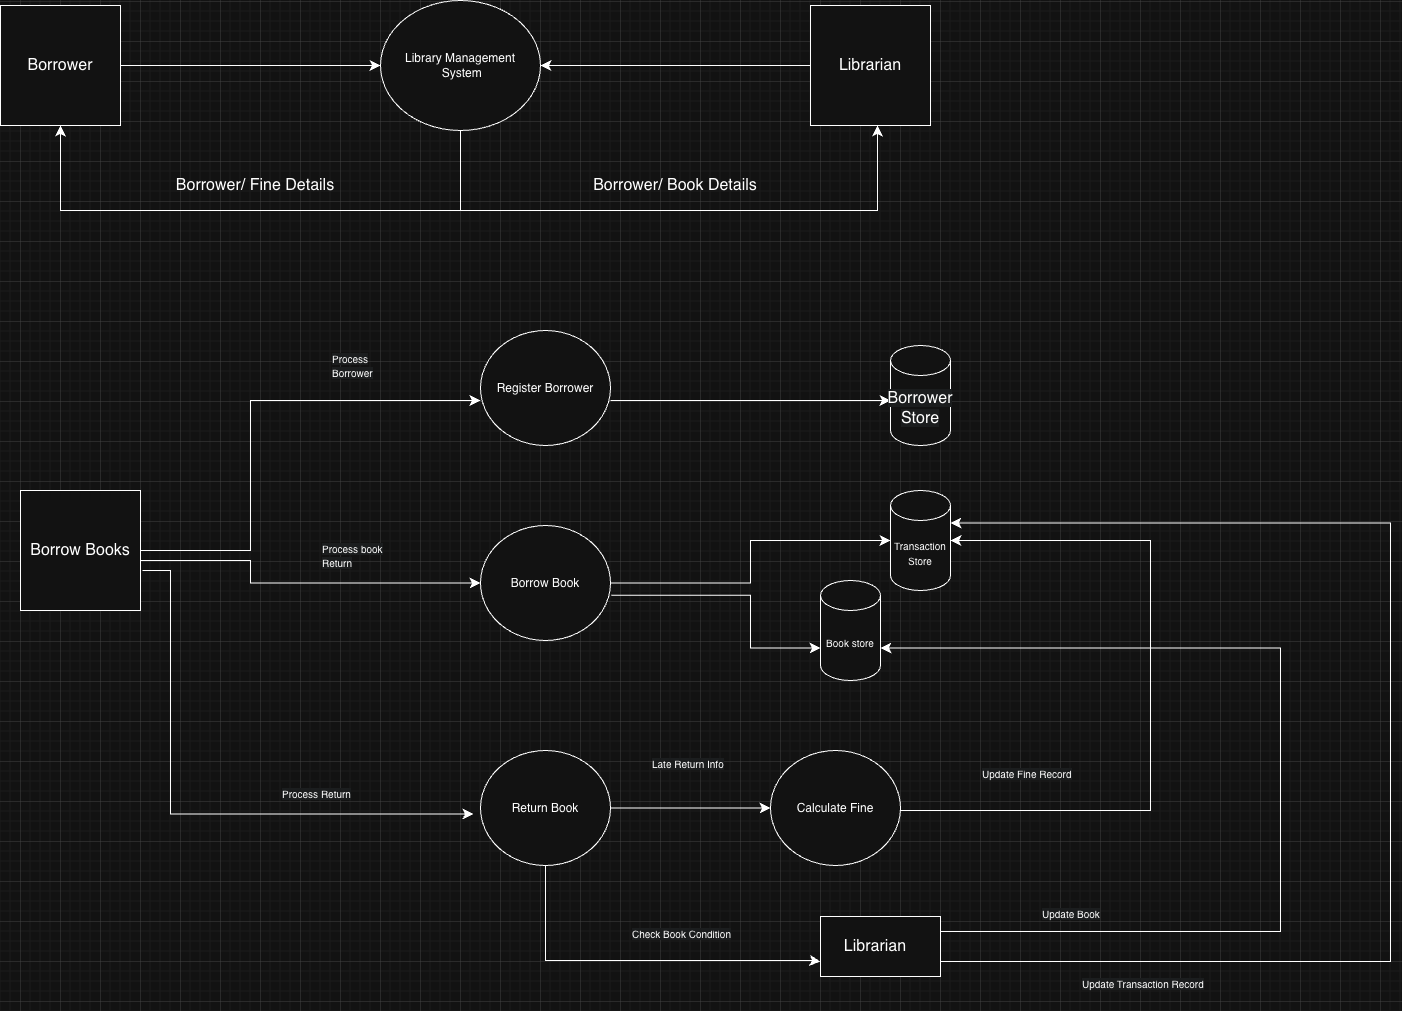

The diagram above was exported from draw.io. Its source (the exported page's mxGraphModel, read from the mxfile embedded in the PNG):
<mxGraphModel dx="1886" dy="1606" grid="1" gridSize="10" guides="1" tooltips="1" connect="1" arrows="1" fold="1" page="0" pageScale="1" pageWidth="827" pageHeight="1169" math="0" shadow="0">
  <root>
    <mxCell id="0" />
    <mxCell id="1" parent="0" />
    <mxCell id="eO4jf2BdwbbMtCinhS2--18" parent="1" style="whiteSpace=wrap;html=1;aspect=fixed;" value="" vertex="1">
      <mxGeometry height="120" width="120" x="-80" y="410" as="geometry" />
    </mxCell>
    <mxCell id="eO4jf2BdwbbMtCinhS2--1" parent="1" style="whiteSpace=wrap;html=1;aspect=fixed;" value="" vertex="1">
      <mxGeometry height="120" width="120" x="-100" y="-75" as="geometry" />
    </mxCell>
    <mxCell id="eO4jf2BdwbbMtCinhS2--3" parent="1" style="ellipse;whiteSpace=wrap;html=1;" value="Library Management&lt;div&gt;&amp;nbsp;System&lt;/div&gt;" vertex="1">
      <mxGeometry height="130" width="160" x="280" y="-80" as="geometry" />
    </mxCell>
    <mxCell id="eO4jf2BdwbbMtCinhS2--4" edge="1" parent="1" source="eO4jf2BdwbbMtCinhS2--1" style="endArrow=classic;html=1;rounded=0;fontSize=12;startSize=8;endSize=8;curved=1;exitX=1;exitY=0.5;exitDx=0;exitDy=0;entryX=0;entryY=0.5;entryDx=0;entryDy=0;" target="eO4jf2BdwbbMtCinhS2--3" value="">
      <mxGeometry height="50" relative="1" width="50" as="geometry">
        <mxPoint x="180" as="sourcePoint" />
        <mxPoint x="230" y="-50" as="targetPoint" />
      </mxGeometry>
    </mxCell>
    <mxCell id="eO4jf2BdwbbMtCinhS2--6" parent="1" style="whiteSpace=wrap;html=1;aspect=fixed;" value="" vertex="1">
      <mxGeometry height="120" width="120" x="710" y="-75" as="geometry" />
    </mxCell>
    <mxCell id="eO4jf2BdwbbMtCinhS2--7" edge="1" parent="1" source="eO4jf2BdwbbMtCinhS2--6" style="endArrow=classic;html=1;rounded=0;fontSize=12;startSize=8;endSize=8;curved=1;entryX=1;entryY=0.5;entryDx=0;entryDy=0;exitX=0;exitY=0.5;exitDx=0;exitDy=0;" target="eO4jf2BdwbbMtCinhS2--3" value="">
      <mxGeometry height="50" relative="1" width="50" as="geometry">
        <mxPoint x="350" as="sourcePoint" />
        <mxPoint x="400" y="-50" as="targetPoint" />
      </mxGeometry>
    </mxCell>
    <mxCell id="eO4jf2BdwbbMtCinhS2--11" edge="1" parent="1" style="endArrow=classic;html=1;rounded=0;fontSize=12;startSize=8;endSize=8;edgeStyle=elbowEdgeStyle;elbow=vertical;entryX=0.558;entryY=1;entryDx=0;entryDy=0;entryPerimeter=0;" target="eO4jf2BdwbbMtCinhS2--6" value="">
      <mxGeometry height="50" relative="1" width="50" as="geometry">
        <Array as="points">
          <mxPoint x="570" y="130" />
        </Array>
        <mxPoint x="360" y="50" as="sourcePoint" />
        <mxPoint x="760" y="50" as="targetPoint" />
      </mxGeometry>
    </mxCell>
    <mxCell id="eO4jf2BdwbbMtCinhS2--12" edge="1" parent="1" source="eO4jf2BdwbbMtCinhS2--3" style="endArrow=classic;html=1;rounded=0;fontSize=12;startSize=8;endSize=8;edgeStyle=elbowEdgeStyle;elbow=vertical;entryX=0.5;entryY=1;entryDx=0;entryDy=0;exitX=0.5;exitY=1;exitDx=0;exitDy=0;" target="eO4jf2BdwbbMtCinhS2--1" value="">
      <mxGeometry height="50" relative="1" width="50" as="geometry">
        <Array as="points">
          <mxPoint x="160" y="130" />
        </Array>
        <mxPoint x="-20" y="95" as="sourcePoint" />
        <mxPoint x="397" y="90" as="targetPoint" />
      </mxGeometry>
    </mxCell>
    <mxCell id="eO4jf2BdwbbMtCinhS2--13" parent="1" style="text;html=1;whiteSpace=wrap;strokeColor=none;fillColor=none;align=center;verticalAlign=middle;rounded=0;fontSize=16;" value="Borrower" vertex="1">
      <mxGeometry height="30" width="60" x="-70" y="-30" as="geometry" />
    </mxCell>
    <mxCell id="eO4jf2BdwbbMtCinhS2--14" parent="1" style="text;html=1;whiteSpace=wrap;strokeColor=none;fillColor=none;align=center;verticalAlign=middle;rounded=0;fontSize=16;" value="Librarian" vertex="1">
      <mxGeometry height="30" width="60" x="740" y="-30" as="geometry" />
    </mxCell>
    <mxCell id="eO4jf2BdwbbMtCinhS2--15" parent="1" style="text;html=1;whiteSpace=wrap;strokeColor=none;fillColor=none;align=center;verticalAlign=middle;rounded=0;fontSize=16;" value="Borrower/ Fine Details" vertex="1">
      <mxGeometry height="30" width="170" x="70" y="90" as="geometry" />
    </mxCell>
    <mxCell id="eO4jf2BdwbbMtCinhS2--16" parent="1" style="text;html=1;whiteSpace=wrap;strokeColor=none;fillColor=none;align=center;verticalAlign=middle;rounded=0;fontSize=16;" value="Borrower/ Book Details" vertex="1">
      <mxGeometry height="30" width="190" x="480" y="90" as="geometry" />
    </mxCell>
    <mxCell id="eO4jf2BdwbbMtCinhS2--17" parent="1" style="text;html=1;whiteSpace=wrap;strokeColor=none;fillColor=none;align=center;verticalAlign=middle;rounded=0;fontSize=16;" value="Borrow Books" vertex="1">
      <mxGeometry height="30" width="110" x="-75" y="455" as="geometry" />
    </mxCell>
    <mxCell id="eO4jf2BdwbbMtCinhS2--19" parent="1" style="ellipse;whiteSpace=wrap;html=1;" value="Register Borrower" vertex="1">
      <mxGeometry height="115" width="130" x="380" y="250" as="geometry" />
    </mxCell>
    <mxCell id="eO4jf2BdwbbMtCinhS2--20" edge="1" parent="1" source="eO4jf2BdwbbMtCinhS2--18" style="endArrow=classic;html=1;rounded=0;fontSize=12;startSize=8;endSize=8;edgeStyle=elbowEdgeStyle;exitX=1;exitY=0.5;exitDx=0;exitDy=0;entryX=0;entryY=0.609;entryDx=0;entryDy=0;entryPerimeter=0;" target="eO4jf2BdwbbMtCinhS2--19" value="">
      <mxGeometry height="50" relative="1" width="50" as="geometry">
        <Array as="points">
          <mxPoint x="150" y="410" />
        </Array>
        <mxPoint x="340" y="310" as="sourcePoint" />
        <mxPoint x="390" y="260" as="targetPoint" />
      </mxGeometry>
    </mxCell>
    <mxCell id="eO4jf2BdwbbMtCinhS2--21" edge="1" parent="1" style="endArrow=classic;html=1;rounded=0;fontSize=12;startSize=8;endSize=8;curved=1;" value="">
      <mxGeometry height="50" relative="1" width="50" as="geometry">
        <mxPoint x="510" y="320" as="sourcePoint" />
        <mxPoint x="790" y="320" as="targetPoint" />
      </mxGeometry>
    </mxCell>
    <mxCell id="eO4jf2BdwbbMtCinhS2--22" parent="1" style="shape=cylinder3;whiteSpace=wrap;html=1;boundedLbl=1;backgroundOutline=1;size=15;" value="&lt;span style=&quot;color: rgb(255, 255, 255); font-family: Helvetica; font-size: 16px; font-style: normal; font-variant-ligatures: normal; font-variant-caps: normal; font-weight: 400; letter-spacing: normal; orphans: 2; text-align: center; text-indent: 0px; text-transform: none; widows: 2; word-spacing: 0px; -webkit-text-stroke-width: 0px; white-space: normal; background-color: rgb(27, 29, 30); text-decoration-thickness: initial; text-decoration-style: initial; text-decoration-color: initial; display: inline !important; float: none;&quot;&gt;Borrower&lt;/span&gt;&lt;div&gt;&lt;span style=&quot;color: rgb(255, 255, 255); font-family: Helvetica; font-size: 16px; font-style: normal; font-variant-ligatures: normal; font-variant-caps: normal; font-weight: 400; letter-spacing: normal; orphans: 2; text-align: center; text-indent: 0px; text-transform: none; widows: 2; word-spacing: 0px; -webkit-text-stroke-width: 0px; white-space: normal; background-color: rgb(27, 29, 30); text-decoration-thickness: initial; text-decoration-style: initial; text-decoration-color: initial; display: inline !important; float: none;&quot;&gt;Store&lt;/span&gt;&lt;/div&gt;" vertex="1">
      <mxGeometry height="100" width="60" x="790" y="265" as="geometry" />
    </mxCell>
    <mxCell id="eO4jf2BdwbbMtCinhS2--30" edge="1" parent="1" source="eO4jf2BdwbbMtCinhS2--25" style="edgeStyle=elbowEdgeStyle;rounded=0;orthogonalLoop=1;jettySize=auto;html=1;exitX=1;exitY=0.5;exitDx=0;exitDy=0;fontSize=12;startSize=8;endSize=8;" target="eO4jf2BdwbbMtCinhS2--29">
      <mxGeometry relative="1" as="geometry">
        <Array as="points">
          <mxPoint x="650" y="460" />
        </Array>
      </mxGeometry>
    </mxCell>
    <mxCell id="eO4jf2BdwbbMtCinhS2--25" parent="1" style="ellipse;whiteSpace=wrap;html=1;" value="Borrow Book" vertex="1">
      <mxGeometry height="115" width="130" x="380" y="445" as="geometry" />
    </mxCell>
    <mxCell id="eO4jf2BdwbbMtCinhS2--26" parent="1" style="ellipse;whiteSpace=wrap;html=1;" value="Return Book" vertex="1">
      <mxGeometry height="115" width="130" x="380" y="670" as="geometry" />
    </mxCell>
    <mxCell id="eO4jf2BdwbbMtCinhS2--27" edge="1" parent="1" style="endArrow=classic;html=1;rounded=0;fontSize=12;startSize=8;endSize=8;edgeStyle=elbowEdgeStyle;exitX=1;exitY=0.5;exitDx=0;exitDy=0;entryX=0;entryY=0.5;entryDx=0;entryDy=0;" target="eO4jf2BdwbbMtCinhS2--25" value="">
      <mxGeometry height="50" relative="1" width="50" as="geometry">
        <Array as="points">
          <mxPoint x="150" y="430" />
        </Array>
        <mxPoint x="40" y="480" as="sourcePoint" />
        <mxPoint x="380" y="340" as="targetPoint" />
      </mxGeometry>
    </mxCell>
    <mxCell id="eO4jf2BdwbbMtCinhS2--28" edge="1" parent="1" source="eO4jf2BdwbbMtCinhS2--18" style="endArrow=classic;html=1;rounded=0;fontSize=12;startSize=8;endSize=8;edgeStyle=elbowEdgeStyle;entryX=0;entryY=0.5;entryDx=0;entryDy=0;exitX=1.017;exitY=0.667;exitDx=0;exitDy=0;exitPerimeter=0;" value="">
      <mxGeometry height="50" relative="1" width="50" as="geometry">
        <Array as="points">
          <mxPoint x="70" y="510" />
          <mxPoint x="172.96" y="586" />
        </Array>
        <mxPoint x="50" y="510" as="sourcePoint" />
        <mxPoint x="372.96" y="733.5" as="targetPoint" />
      </mxGeometry>
    </mxCell>
    <mxCell id="eO4jf2BdwbbMtCinhS2--29" parent="1" style="shape=cylinder3;whiteSpace=wrap;html=1;boundedLbl=1;backgroundOutline=1;size=15;" value="&lt;font style=&quot;font-size: 10px;&quot;&gt;Transaction&lt;/font&gt;&lt;div&gt;&lt;font style=&quot;font-size: 10px;&quot;&gt;Store&lt;/font&gt;&lt;/div&gt;" vertex="1">
      <mxGeometry height="100" width="60" x="790" y="410" as="geometry" />
    </mxCell>
    <mxCell id="eO4jf2BdwbbMtCinhS2--31" parent="1" style="ellipse;whiteSpace=wrap;html=1;" value="Calculate Fine" vertex="1">
      <mxGeometry height="115" width="130" x="670" y="670" as="geometry" />
    </mxCell>
    <mxCell id="eO4jf2BdwbbMtCinhS2--32" edge="1" parent="1" source="eO4jf2BdwbbMtCinhS2--26" style="endArrow=classic;html=1;rounded=0;fontSize=12;startSize=8;endSize=8;curved=1;entryX=0;entryY=0.5;entryDx=0;entryDy=0;exitX=1;exitY=0.5;exitDx=0;exitDy=0;" target="eO4jf2BdwbbMtCinhS2--31" value="">
      <mxGeometry height="50" relative="1" width="50" as="geometry">
        <mxPoint x="510" y="730" as="sourcePoint" />
        <mxPoint x="560" y="680" as="targetPoint" />
      </mxGeometry>
    </mxCell>
    <mxCell id="eO4jf2BdwbbMtCinhS2--33" parent="1" style="rounded=0;whiteSpace=wrap;html=1;" value="" vertex="1">
      <mxGeometry height="60" width="120" x="720" y="836" as="geometry" />
    </mxCell>
    <mxCell id="eO4jf2BdwbbMtCinhS2--35" edge="1" parent="1" source="eO4jf2BdwbbMtCinhS2--26" style="endArrow=classic;html=1;rounded=0;fontSize=12;startSize=8;endSize=8;edgeStyle=orthogonalEdgeStyle;exitX=0.5;exitY=1;exitDx=0;exitDy=0;entryX=0;entryY=0.75;entryDx=0;entryDy=0;" target="eO4jf2BdwbbMtCinhS2--33" value="">
      <mxGeometry height="50" relative="1" width="50" as="geometry">
        <Array as="points">
          <mxPoint x="445" y="880" />
          <mxPoint x="710" y="880" />
        </Array>
        <mxPoint x="460" y="800" as="sourcePoint" />
        <mxPoint x="630" y="890" as="targetPoint" />
      </mxGeometry>
    </mxCell>
    <mxCell id="eO4jf2BdwbbMtCinhS2--36" edge="1" parent="1" style="endArrow=classic;html=1;rounded=0;fontSize=12;startSize=8;endSize=8;edgeStyle=elbowEdgeStyle;entryX=1;entryY=0.5;entryDx=0;entryDy=0;entryPerimeter=0;" target="eO4jf2BdwbbMtCinhS2--29" value="">
      <mxGeometry height="50" relative="1" width="50" as="geometry">
        <Array as="points">
          <mxPoint x="1050" y="630" />
        </Array>
        <mxPoint x="800" y="730" as="sourcePoint" />
        <mxPoint x="1040" y="530" as="targetPoint" />
      </mxGeometry>
    </mxCell>
    <mxCell id="eO4jf2BdwbbMtCinhS2--37" edge="1" parent="1" source="eO4jf2BdwbbMtCinhS2--33" style="endArrow=classic;html=1;rounded=0;fontSize=12;startSize=8;endSize=8;edgeStyle=elbowEdgeStyle;entryX=1;entryY=0;entryDx=0;entryDy=32.5;entryPerimeter=0;exitX=1;exitY=0.75;exitDx=0;exitDy=0;" target="eO4jf2BdwbbMtCinhS2--29" value="">
      <mxGeometry height="50" relative="1" width="50" as="geometry">
        <Array as="points">
          <mxPoint x="1290" y="777" />
        </Array>
        <mxPoint x="1040" y="877" as="sourcePoint" />
        <mxPoint x="1090" y="650" as="targetPoint" />
      </mxGeometry>
    </mxCell>
    <mxCell id="eO4jf2BdwbbMtCinhS2--38" parent="1" style="shape=cylinder3;whiteSpace=wrap;html=1;boundedLbl=1;backgroundOutline=1;size=15;" value="&lt;span style=&quot;font-size: 10px;&quot;&gt;Book store&lt;/span&gt;" vertex="1">
      <mxGeometry height="100" width="60" x="720" y="500" as="geometry" />
    </mxCell>
    <mxCell id="eO4jf2BdwbbMtCinhS2--39" edge="1" parent="1" source="eO4jf2BdwbbMtCinhS2--25" style="edgeStyle=elbowEdgeStyle;rounded=0;orthogonalLoop=1;jettySize=auto;html=1;exitX=1.006;exitY=0.606;exitDx=0;exitDy=0;fontSize=12;startSize=8;endSize=8;entryX=0;entryY=0;entryDx=0;entryDy=67.5;entryPerimeter=0;exitPerimeter=0;" target="eO4jf2BdwbbMtCinhS2--38">
      <mxGeometry relative="1" as="geometry">
        <Array as="points">
          <mxPoint x="650" y="485" />
        </Array>
        <mxPoint x="510" y="528" as="sourcePoint" />
        <mxPoint x="790" y="485" as="targetPoint" />
      </mxGeometry>
    </mxCell>
    <mxCell id="eO4jf2BdwbbMtCinhS2--40" parent="1" style="text;html=1;whiteSpace=wrap;strokeColor=none;fillColor=none;align=center;verticalAlign=middle;rounded=0;fontSize=16;" value="Librarian" vertex="1">
      <mxGeometry height="70" width="110" x="720" y="831" as="geometry" />
    </mxCell>
    <mxCell id="eO4jf2BdwbbMtCinhS2--41" parent="1" style="text;whiteSpace=wrap;html=1;" value="&lt;span style=&quot;color: rgb(255, 255, 255); font-family: Helvetica; font-size: 10px; font-style: normal; font-variant-ligatures: normal; font-variant-caps: normal; font-weight: 400; letter-spacing: normal; orphans: 2; text-align: center; text-indent: 0px; text-transform: none; widows: 2; word-spacing: 0px; -webkit-text-stroke-width: 0px; white-space: normal; background-color: rgb(27, 29, 30); text-decoration-thickness: initial; text-decoration-style: initial; text-decoration-color: initial; display: inline !important; float: none;&quot;&gt;Late Return Info&lt;/span&gt;" vertex="1">
      <mxGeometry height="40" width="80" x="550" y="670" as="geometry" />
    </mxCell>
    <mxCell id="eO4jf2BdwbbMtCinhS2--42" parent="1" style="text;whiteSpace=wrap;html=1;" value="&lt;span style=&quot;color: rgb(255, 255, 255); font-family: Helvetica; font-size: 10px; font-style: normal; font-variant-ligatures: normal; font-variant-caps: normal; font-weight: 400; letter-spacing: normal; orphans: 2; text-align: center; text-indent: 0px; text-transform: none; widows: 2; word-spacing: 0px; -webkit-text-stroke-width: 0px; white-space: normal; background-color: rgb(27, 29, 30); text-decoration-thickness: initial; text-decoration-style: initial; text-decoration-color: initial; display: inline !important; float: none;&quot;&gt;Check Book Condition&lt;/span&gt;" vertex="1">
      <mxGeometry height="40" width="120" x="530" y="840" as="geometry" />
    </mxCell>
    <mxCell id="eO4jf2BdwbbMtCinhS2--43" parent="1" style="text;whiteSpace=wrap;html=1;" value="&lt;span style=&quot;color: rgb(255, 255, 255); font-family: Helvetica; font-size: 10px; font-style: normal; font-variant-ligatures: normal; font-variant-caps: normal; font-weight: 400; letter-spacing: normal; orphans: 2; text-align: center; text-indent: 0px; text-transform: none; widows: 2; word-spacing: 0px; -webkit-text-stroke-width: 0px; white-space: normal; background-color: rgb(27, 29, 30); text-decoration-thickness: initial; text-decoration-style: initial; text-decoration-color: initial; display: inline !important; float: none;&quot;&gt;Update Fine Record&lt;/span&gt;" vertex="1">
      <mxGeometry height="40" width="140" x="880" y="680" as="geometry" />
    </mxCell>
    <mxCell id="eO4jf2BdwbbMtCinhS2--44" parent="1" style="text;whiteSpace=wrap;html=1;" value="&lt;span style=&quot;color: rgb(255, 255, 255); font-family: Helvetica; font-size: 10px; font-style: normal; font-variant-ligatures: normal; font-variant-caps: normal; font-weight: 400; letter-spacing: normal; orphans: 2; text-align: center; text-indent: 0px; text-transform: none; widows: 2; word-spacing: 0px; -webkit-text-stroke-width: 0px; white-space: normal; background-color: rgb(27, 29, 30); text-decoration-thickness: initial; text-decoration-style: initial; text-decoration-color: initial; display: inline !important; float: none;&quot;&gt;Update Transaction Record&lt;/span&gt;" vertex="1">
      <mxGeometry height="40" width="140" x="980" y="890" as="geometry" />
    </mxCell>
    <mxCell id="eO4jf2BdwbbMtCinhS2--46" edge="1" parent="1" source="eO4jf2BdwbbMtCinhS2--33" style="endArrow=classic;html=1;rounded=0;fontSize=12;startSize=8;endSize=8;exitX=1;exitY=0.25;exitDx=0;exitDy=0;edgeStyle=elbowEdgeStyle;entryX=1;entryY=0;entryDx=0;entryDy=67.5;entryPerimeter=0;" target="eO4jf2BdwbbMtCinhS2--38" value="">
      <mxGeometry height="50" relative="1" width="50" as="geometry">
        <Array as="points">
          <mxPoint x="1180" y="710" />
        </Array>
        <mxPoint x="865" y="856" as="sourcePoint" />
        <mxPoint x="1230" y="540" as="targetPoint" />
      </mxGeometry>
    </mxCell>
    <mxCell id="eO4jf2BdwbbMtCinhS2--47" parent="1" style="text;whiteSpace=wrap;html=1;" value="&lt;span style=&quot;color: rgb(255, 255, 255); font-family: Helvetica; font-size: 10px; font-style: normal; font-variant-ligatures: normal; font-variant-caps: normal; font-weight: 400; letter-spacing: normal; orphans: 2; text-align: center; text-indent: 0px; text-transform: none; widows: 2; word-spacing: 0px; -webkit-text-stroke-width: 0px; white-space: normal; background-color: rgb(27, 29, 30); text-decoration-thickness: initial; text-decoration-style: initial; text-decoration-color: initial; display: inline !important; float: none;&quot;&gt;Update Book&lt;/span&gt;" vertex="1">
      <mxGeometry height="40" width="140" x="940" y="820" as="geometry" />
    </mxCell>
    <mxCell id="eO4jf2BdwbbMtCinhS2--48" parent="1" style="text;whiteSpace=wrap;html=1;" value="&lt;span style=&quot;color: rgb(255, 255, 255); font-family: Helvetica; font-size: 10px; font-style: normal; font-variant-ligatures: normal; font-variant-caps: normal; font-weight: 400; letter-spacing: normal; orphans: 2; text-align: center; text-indent: 0px; text-transform: none; widows: 2; word-spacing: 0px; -webkit-text-stroke-width: 0px; white-space: normal; background-color: rgb(27, 29, 30); text-decoration-thickness: initial; text-decoration-style: initial; text-decoration-color: initial; display: inline !important; float: none;&quot;&gt;Process Return&lt;/span&gt;" vertex="1">
      <mxGeometry height="40" width="80" x="180" y="700" as="geometry" />
    </mxCell>
    <mxCell id="eO4jf2BdwbbMtCinhS2--49" parent="1" style="text;whiteSpace=wrap;html=1;" value="&lt;span style=&quot;color: rgb(255, 255, 255); font-family: Helvetica; font-size: 10px; font-style: normal; font-variant-ligatures: normal; font-variant-caps: normal; font-weight: 400; letter-spacing: normal; orphans: 2; text-align: center; text-indent: 0px; text-transform: none; widows: 2; word-spacing: 0px; -webkit-text-stroke-width: 0px; white-space: normal; background-color: rgb(27, 29, 30); text-decoration-thickness: initial; text-decoration-style: initial; text-decoration-color: initial; display: inline !important; float: none;&quot;&gt;Process book Return&lt;/span&gt;" vertex="1">
      <mxGeometry height="40" width="80" x="220" y="455" as="geometry" />
    </mxCell>
    <mxCell id="eO4jf2BdwbbMtCinhS2--50" parent="1" style="text;whiteSpace=wrap;html=1;" value="&lt;span style=&quot;color: rgb(255, 255, 255); font-family: Helvetica; font-size: 10px; font-style: normal; font-variant-ligatures: normal; font-variant-caps: normal; font-weight: 400; letter-spacing: normal; orphans: 2; text-align: center; text-indent: 0px; text-transform: none; widows: 2; word-spacing: 0px; -webkit-text-stroke-width: 0px; white-space: normal; background-color: rgb(27, 29, 30); text-decoration-thickness: initial; text-decoration-style: initial; text-decoration-color: initial; display: inline !important; float: none;&quot;&gt;Process Borrower&lt;/span&gt;" vertex="1">
      <mxGeometry height="40" width="80" x="230" y="265" as="geometry" />
    </mxCell>
  </root>
</mxGraphModel>